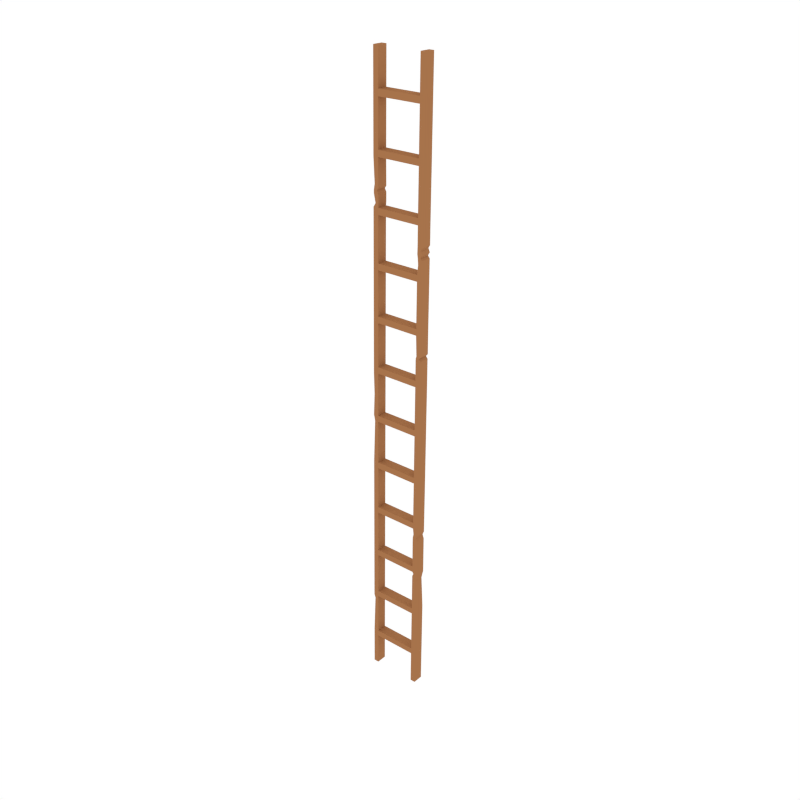 # Source: Ladder_long.blend  (saved by Blender 2.79.0; exported with 4.5.12 LTS)
import bpy
from mathutils import Matrix  # noqa: F401  (used for matrix-valued properties, if any)

bpy.ops.wm.read_factory_settings(use_empty=True)
scene = bpy.context.scene
scene.name = 'Scene'

# ---- collections
col_collection_1 = bpy.data.collections.new('Collection 1'); scene.collection.children.link(col_collection_1)

# ---- materials (node trees are filled in below, after node groups)
mat_brown = bpy.data.materials.new('Brown')
mat_brown.alpha_threshold = 0.0
mat_brown.diffuse_color = (0.3844, 0.1705, 0.07074, 1.0)
mat_brown.roughness = 0.5

# ---- material node trees

# ---- world
world_world = bpy.data.worlds.new('World'); scene.world = world_world
world_world.color = (1.0, 1.0, 1.0)
world_world.use_sun_shadow = False
world_world.sun_shadow_jitter_overblur = 0.0
world_world.cycles.sampling_method = 'NONE'
world_world.cycles.sample_map_resolution = 256

# ---- meshes
me_cylinder_000 = bpy.data.meshes.new('Cylinder.000')
me_cylinder_000.from_pydata([(-0.3165, -0.108, -0.01353), (-0.3165, -0.01409, 7.295), (-0.3165, 0.01409, -0.0151), (-0.3165, 0.108, 7.293), (-0.2559, -0.108, -0.01353), (-0.2559, -0.01409, 7.295), (-0.2559, 0.01409, -0.0151), (-0.2559, 0.108, 7.293), (-0.3165, -0.1028, 0.3884), (-0.3165, -0.1019, 0.4615), (-0.3165, -0.09529, 0.9731), (-0.3165, -0.09435, 1.046), (-0.3165, -0.08778, 1.558), (-0.3165, -0.08684, 1.631), (-0.3165, -0.08027, 2.142), (-0.3165, -0.07933, 2.216), (-0.3165, -0.07276, 2.727), (-0.3165, -0.07182, 2.8), (-0.3008, -0.06525, 3.312), (-0.3165, -0.06431, 3.385), (-0.3165, -0.05774, 3.896), (-0.3165, -0.0568, 3.97), (-0.3165, -0.05023, 4.481), (-0.3165, -0.04929, 4.554), (-0.3165, -0.04272, 5.066), (-0.3165, -0.04178, 5.139), (-0.3165, -0.03521, 5.65), (-0.3165, -0.03427, 5.724), (-0.3165, -0.0277, 6.235), (-0.3165, -0.02676, 6.308), (-0.3165, -0.02019, 6.82), (-0.3165, -0.01926, 6.893), (-0.3165, 0.1028, 6.891), (-0.3165, 0.1019, 6.818), (-0.3165, 0.09529, 6.307), (-0.3165, 0.09435, 6.234), (-0.3165, 0.08778, 5.722), (-0.3165, 0.08684, 5.649), (-0.3165, 0.08027, 5.137), (-0.3165, 0.07933, 5.064), (-0.3165, 0.07276, 4.553), (-0.3165, 0.07182, 4.48), (-0.3165, 0.06525, 3.968), (-0.3165, 0.06431, 3.895), (-0.3165, 0.05774, 3.383), (-0.3008, 0.0568, 3.31), (-0.3165, 0.05023, 2.799), (-0.3165, 0.04929, 2.726), (-0.3165, 0.04272, 2.214), (-0.3165, 0.04178, 2.141), (-0.3165, 0.03521, 1.629), (-0.3165, 0.03428, 1.556), (-0.3165, 0.0277, 1.045), (-0.3165, 0.02677, 0.9715), (-0.3165, 0.02019, 0.4599), (-0.3165, 0.01926, 0.3869), (-0.2559, 0.1028, 6.891), (-0.2559, 0.1019, 6.818), (-0.2559, 0.09529, 6.307), (-0.2559, 0.09435, 6.234), (-0.2559, 0.08778, 5.722), (-0.2559, 0.08684, 5.649), (-0.2559, 0.08027, 5.137), (-0.2559, 0.07933, 5.064), (-0.2559, 0.07276, 4.553), (-0.2559, 0.07182, 4.48), (-0.2559, 0.06525, 3.968), (-0.2559, 0.06431, 3.895), (-0.2559, 0.05774, 3.383), (-0.2559, 0.0568, 3.31), (-0.2559, 0.05023, 2.799), (-0.2559, 0.04929, 2.726), (-0.2559, 0.04272, 2.214), (-0.2559, 0.04178, 2.141), (-0.2559, 0.03521, 1.629), (-0.2559, 0.03428, 1.556), (-0.2559, 0.0277, 1.045), (-0.2559, 0.02677, 0.9715), (-0.2559, 0.02019, 0.4599), (-0.2559, 0.01926, 0.3869), (-0.2559, -0.01926, 6.893), (-0.2559, -0.02019, 6.82), (-0.2559, -0.02676, 6.308), (-0.2559, -0.0277, 6.235), (-0.2559, -0.03427, 5.724), (-0.2559, -0.03521, 5.65), (-0.2559, -0.04178, 5.139), (-0.2559, -0.04272, 5.066), (-0.2559, -0.04929, 4.554), (-0.2559, -0.05023, 4.481), (-0.2559, -0.0568, 3.97), (-0.2559, -0.05774, 3.896), (-0.2559, -0.06431, 3.385), (-0.2559, -0.06525, 3.312), (-0.2559, -0.07182, 2.8), (-0.2559, -0.07276, 2.727), (-0.2559, -0.07933, 2.216), (-0.2559, -0.08027, 2.142), (-0.2559, -0.08684, 1.631), (-0.2559, -0.08778, 1.558), (-0.2559, -0.09435, 1.046), (-0.2559, -0.09529, 0.9731), (-0.2559, -0.1019, 0.4615), (-0.2559, -0.1028, 0.3884), (0.3165, -0.108, -0.01353), (0.3165, -0.01409, 7.295), (0.3165, 0.01409, -0.0151), (0.3165, 0.108, 7.293), (0.2559, -0.108, -0.01353), (0.2559, -0.01409, 7.295), (0.2559, 0.01409, -0.0151), (0.2559, 0.108, 7.293), (0.3165, -0.1028, 0.3884), (0.3165, -0.1019, 0.4615), (0.3165, -0.09529, 0.9731), (0.3165, -0.09435, 1.046), (0.3165, -0.08778, 1.558), (0.3165, -0.08684, 1.631), (0.3165, -0.08027, 2.142), (0.3165, -0.07933, 2.216), (0.3165, -0.07276, 2.727), (0.3165, -0.07182, 2.8), (0.3165, -0.06525, 3.312), (0.3165, -0.06431, 3.385), (0.3165, -0.05774, 3.896), (0.3165, -0.0568, 3.97), (0.3165, -0.05023, 4.481), (0.3165, -0.04929, 4.554), (0.3165, -0.04272, 5.066), (0.3165, -0.04178, 5.139), (0.3165, -0.03521, 5.65), (0.3165, -0.03427, 5.724), (0.3165, -0.0277, 6.235), (0.3165, -0.02676, 6.308), (0.3165, -0.02019, 6.82), (0.3165, -0.01926, 6.893), (0.3165, 0.1028, 6.891), (0.3165, 0.1019, 6.818), (0.3165, 0.09529, 6.307), (0.3165, 0.09435, 6.234), (0.3165, 0.08778, 5.722), (0.3165, 0.08684, 5.649), (0.3165, 0.08027, 5.137), (0.3165, 0.07933, 5.064), (0.3165, 0.07276, 4.553), (0.3165, 0.07182, 4.48), (0.3165, 0.06525, 3.968), (0.3165, 0.06431, 3.895), (0.3165, 0.05774, 3.383), (0.3165, 0.0568, 3.31), (0.3165, 0.05023, 2.799), (0.3165, 0.04929, 2.726), (0.3165, 0.04272, 2.214), (0.3165, 0.04178, 2.141), (0.3165, 0.03521, 1.629), (0.3165, 0.03428, 1.556), (0.3165, 0.0277, 1.045), (0.3165, 0.02677, 0.9715), (0.3165, 0.02019, 0.4599), (0.3165, 0.01926, 0.3869), (0.2559, 0.1028, 6.891), (0.2559, 0.1019, 6.818), (0.2559, 0.09529, 6.307), (0.2559, 0.09435, 6.234), (0.2559, 0.08778, 5.722), (0.2559, 0.08684, 5.649), (0.2559, 0.08027, 5.137), (0.2559, 0.07933, 5.064), (0.2559, 0.07276, 4.553), (0.2559, 0.07182, 4.48), (0.2559, 0.06525, 3.968), (0.2559, 0.06431, 3.895), (0.2559, 0.05774, 3.383), (0.2559, 0.0568, 3.31), (0.2559, 0.05023, 2.799), (0.2559, 0.04929, 2.726), (0.2559, 0.04272, 2.214), (0.2559, 0.04178, 2.141), (0.2559, 0.03521, 1.629), (0.2559, 0.03428, 1.556), (0.2559, 0.0277, 1.045), (0.2559, 0.02677, 0.9715), (0.2559, 0.02019, 0.4599), (0.2559, 0.01926, 0.3869), (0.2559, -0.01926, 6.893), (0.2559, -0.02019, 6.82), (0.2559, -0.02676, 6.308), (0.2559, -0.0277, 6.235), (0.2559, -0.03427, 5.724), (0.2559, -0.03521, 5.65), (0.2559, -0.04178, 5.139), (0.2559, -0.04272, 5.066), (0.2559, -0.04929, 4.554), (0.2559, -0.05023, 4.481), (0.2559, -0.0568, 3.97), (0.2559, -0.05774, 3.896), (0.2559, -0.06431, 3.385), (0.2559, -0.06525, 3.312), (0.2559, -0.07182, 2.8), (0.2559, -0.07276, 2.727), (0.2559, -0.07933, 2.216), (0.2559, -0.08027, 2.142), (0.2559, -0.08684, 1.631), (0.2559, -0.08778, 1.558), (0.2559, -0.09435, 1.046), (0.2559, -0.09529, 0.9731), (0.2559, -0.1019, 0.4615), (0.2559, -0.1028, 0.3884), (0.3165, -0.05516, 4.199), (0.2946, -0.05352, 4.225), (0.3165, -0.05188, 4.25), (0.3165, 0.07018, 4.25), (0.2946, 0.06854, 4.224), (0.3165, 0.0669, 4.199), (0.2632, 0.07018, 4.25), (0.2559, 0.06854, 4.224), (0.2559, 0.0669, 4.199), (0.2632, -0.05188, 4.25), (0.2559, -0.05352, 4.225), (0.2559, -0.05516, 4.199), (-0.3078, -0.06103, 3.641), (-0.3078, 0.06103, 3.639), (-0.2559, 0.06103, 3.639), (-0.2559, -0.06103, 3.641), (0.3165, -0.0852, 1.979), (0.299, -0.08356, 2.025), (0.3165, -0.08191, 2.07), (0.3165, 0.04014, 2.07), (0.299, 0.0385, 2.024), (0.3165, 0.03686, 1.979), (0.2647, 0.04014, 2.07), (0.2559, 0.0385, 2.024), (0.2559, 0.03686, 1.979), (0.2647, -0.08191, 2.07), (0.2559, -0.08356, 2.025), (0.2559, -0.0852, 1.979), (-0.3003, -0.09581, 0.9325), (-0.3003, 0.02624, 0.9309), (-0.2559, 0.02624, 0.9309), (-0.2559, -0.09581, 0.9325), (0.3165, -0.08806, 1.536), (0.3165, 0.03399, 1.534), (0.2714, 0.03399, 1.534), (0.2714, -0.08806, 1.536), (0.2934, 0.03357, 1.434), (0.2559, 0.03357, 1.501), (0.2559, -0.08848, 1.503), (0.2934, -0.08848, 1.436), (-0.3151, -0.02815, 5.861), (-0.3151, 0.0939, 5.86), (-0.2559, 0.0939, 5.86), (-0.2559, -0.02815, 5.861), (-0.2932, 0.09268, 5.765), (-0.2559, 0.09268, 5.765), (-0.2559, -0.02937, 5.766), (-0.2932, -0.02937, 5.766), (-0.3152, -0.02811, 5.896), (-0.3152, 0.09394, 5.895), (-0.2749, 0.09394, 5.895), (-0.2749, -0.02811, 5.896), (-0.3036, -0.02808, 5.962), (-0.3036, 0.09398, 5.96), (-0.2559, 0.09398, 5.921), (-0.2559, -0.02808, 5.923), (0.3165, -0.04014, 5.358), (0.2975, -0.0385, 5.397), (0.3165, -0.03686, 5.43), (0.3165, 0.0852, 5.43), (0.2975, 0.08356, 5.397), (0.3165, 0.08191, 5.357), (0.2559, 0.0852, 5.43), (0.2559, 0.08356, 5.394), (0.2559, 0.08191, 5.357), (0.2559, -0.03686, 5.43), (0.2559, -0.0385, 5.394), (0.2559, -0.04014, 5.358), (0.2946, 0.08163, 5.319), (0.2618, 0.08163, 5.319), (0.2618, -0.04043, 5.319), (0.2946, -0.04043, 5.319), (0.3165, 0.08144, 5.293), (0.2676, 0.08144, 5.244), (0.2676, -0.04062, 5.245), (0.3165, -0.04062, 5.294)], [], [(31, 1, 3, 32), (32, 3, 7, 56), (56, 7, 5, 80), (80, 5, 1, 31), (2, 6, 4, 0), (7, 3, 1, 5), (4, 103, 8, 0), (103, 102, 9, 8), (239, 101, 10, 236), (101, 100, 11, 10), (100, 99, 12, 11), (99, 98, 13, 12), (98, 97, 14, 13), (97, 96, 15, 14), (96, 95, 16, 15), (95, 94, 17, 16), (94, 93, 18, 17), (93, 92, 19, 18), (223, 91, 20, 220), (91, 90, 21, 20), (90, 89, 22, 21), (89, 88, 23, 22), (88, 87, 24, 23), (87, 86, 25, 24), (86, 85, 26, 25), (85, 84, 27, 26), (263, 83, 28, 260), (83, 82, 29, 28), (82, 81, 30, 29), (81, 80, 31, 30), (6, 79, 103, 4), (195, 91, 67, 171), (238, 77, 101, 239), (190, 86, 87, 191), (76, 75, 99, 100), (177, 73, 72, 176), (74, 73, 97, 98), (172, 68, 92, 196), (72, 71, 95, 96), (70, 69, 93, 94), (163, 59, 58, 162), (222, 67, 91, 223), (202, 98, 99, 203), (66, 65, 89, 90), (197, 93, 69, 173), (64, 63, 87, 88), (188, 84, 85, 189), (62, 61, 85, 86), (160, 56, 80, 184), (262, 59, 83, 263), (175, 71, 70, 174), (58, 57, 81, 82), (174, 70, 94, 198), (2, 55, 79, 6), (55, 54, 78, 79), (237, 53, 77, 238), (53, 52, 76, 77), (52, 51, 75, 76), (51, 50, 74, 75), (50, 49, 73, 74), (49, 48, 72, 73), (48, 47, 71, 72), (47, 46, 70, 71), (46, 45, 69, 70), (45, 44, 68, 69), (221, 43, 67, 222), (43, 42, 66, 67), (42, 41, 65, 66), (41, 40, 64, 65), (40, 39, 63, 64), (39, 38, 62, 63), (38, 37, 61, 62), (37, 36, 60, 61), (261, 35, 59, 262), (35, 34, 58, 59), (34, 33, 57, 58), (33, 32, 56, 57), (0, 8, 55, 2), (8, 9, 54, 55), (236, 10, 53, 237), (10, 11, 52, 53), (11, 12, 51, 52), (12, 13, 50, 51), (13, 14, 49, 50), (14, 15, 48, 49), (15, 16, 47, 48), (16, 17, 46, 47), (17, 18, 45, 46), (18, 19, 44, 45), (220, 20, 43, 221), (20, 21, 42, 43), (21, 22, 41, 42), (22, 23, 40, 41), (23, 24, 39, 40), (24, 25, 38, 39), (25, 26, 37, 38), (26, 27, 36, 37), (260, 28, 35, 261), (28, 29, 34, 35), (29, 30, 33, 34), (30, 31, 32, 33), (204, 100, 101, 205), (165, 61, 60, 164), (170, 66, 90, 194), (179, 75, 74, 178), (192, 88, 89, 193), (193, 89, 65, 169), (206, 102, 103, 207), (182, 78, 102, 206), (167, 63, 62, 166), (168, 64, 88, 192), (181, 77, 76, 180), (205, 101, 77, 181), (194, 90, 91, 195), (191, 87, 63, 167), (207, 103, 79, 183), (180, 76, 100, 204), (169, 65, 64, 168), (166, 62, 86, 190), (183, 79, 78, 182), (203, 99, 75, 179), (196, 92, 93, 197), (189, 85, 61, 165), (178, 74, 98, 202), (171, 67, 66, 170), (164, 60, 84, 188), (184, 80, 81, 185), (201, 97, 73, 177), (198, 94, 95, 199), (187, 83, 59, 163), (176, 72, 96, 200), (173, 69, 68, 172), (162, 58, 82, 186), (186, 82, 83, 187), (199, 95, 71, 175), (200, 96, 97, 201), (185, 81, 57, 161), (135, 136, 107, 105), (136, 160, 111, 107), (160, 184, 109, 111), (184, 135, 105, 109), (106, 104, 108, 110), (111, 109, 105, 107), (108, 104, 112, 207), (207, 112, 113, 206), (206, 113, 114, 205), (205, 114, 115, 204), (243, 240, 116, 203), (203, 116, 117, 202), (233, 226, 118, 201), (201, 118, 119, 200), (200, 119, 120, 199), (199, 120, 121, 198), (198, 121, 122, 197), (197, 122, 123, 196), (196, 123, 124, 195), (195, 124, 125, 194), (217, 210, 126, 193), (193, 126, 127, 192), (192, 127, 128, 191), (191, 128, 129, 190), (273, 266, 130, 189), (189, 130, 131, 188), (188, 131, 132, 187), (187, 132, 133, 186), (186, 133, 134, 185), (185, 134, 135, 184), (110, 108, 207, 183), (182, 206, 205, 181), (242, 243, 203, 179), (230, 233, 201, 177), (176, 200, 199, 175), (174, 198, 197, 173), (172, 196, 195, 171), (214, 217, 193, 169), (168, 192, 191, 167), (270, 273, 189, 165), (164, 188, 187, 163), (162, 186, 185, 161), (106, 110, 183, 159), (159, 183, 182, 158), (158, 182, 181, 157), (157, 181, 180, 156), (241, 242, 179, 155), (155, 179, 178, 154), (227, 230, 177, 153), (153, 177, 176, 152), (152, 176, 175, 151), (151, 175, 174, 150), (150, 174, 173, 149), (149, 173, 172, 148), (148, 172, 171, 147), (147, 171, 170, 146), (211, 214, 169, 145), (145, 169, 168, 144), (144, 168, 167, 143), (143, 167, 166, 142), (267, 270, 165, 141), (141, 165, 164, 140), (140, 164, 163, 139), (139, 163, 162, 138), (138, 162, 161, 137), (137, 161, 160, 136), (104, 106, 159, 112), (112, 159, 158, 113), (113, 158, 157, 114), (114, 157, 156, 115), (240, 241, 155, 116), (116, 155, 154, 117), (226, 227, 153, 118), (118, 153, 152, 119), (119, 152, 151, 120), (120, 151, 150, 121), (121, 150, 149, 122), (122, 149, 148, 123), (123, 148, 147, 124), (124, 147, 146, 125), (210, 211, 145, 126), (126, 145, 144, 127), (127, 144, 143, 128), (128, 143, 142, 129), (266, 267, 141, 130), (130, 141, 140, 131), (131, 140, 139, 132), (132, 139, 138, 133), (133, 138, 137, 134), (134, 137, 136, 135), (161, 57, 56, 160), (125, 146, 213, 208), (208, 213, 212, 209), (209, 212, 211, 210), (146, 170, 216, 213), (213, 216, 215, 212), (212, 215, 214, 211), (170, 194, 219, 216), (216, 219, 218, 215), (215, 218, 217, 214), (194, 125, 208, 219), (219, 208, 209, 218), (218, 209, 210, 217), (19, 220, 221, 44), (44, 221, 222, 68), (68, 222, 223, 92), (92, 223, 220, 19), (117, 154, 229, 224), (224, 229, 228, 225), (225, 228, 227, 226), (154, 178, 232, 229), (229, 232, 231, 228), (228, 231, 230, 227), (178, 202, 235, 232), (232, 235, 234, 231), (231, 234, 233, 230), (202, 117, 224, 235), (235, 224, 225, 234), (234, 225, 226, 233), (9, 236, 237, 54), (54, 237, 238, 78), (78, 238, 239, 102), (102, 239, 236, 9), (247, 244, 241, 240), (244, 245, 242, 241), (245, 246, 243, 242), (246, 247, 240, 243), (204, 115, 247, 246), (180, 204, 246, 245), (156, 180, 245, 244), (115, 156, 244, 247), (255, 248, 249, 252), (252, 249, 250, 253), (253, 250, 251, 254), (254, 251, 248, 255), (84, 254, 255, 27), (60, 253, 254, 84), (36, 252, 253, 60), (27, 255, 252, 36), (248, 256, 257, 249), (249, 257, 258, 250), (250, 258, 259, 251), (251, 259, 256, 248), (256, 260, 261, 257), (257, 261, 262, 258), (258, 262, 263, 259), (259, 263, 260, 256), (279, 276, 269, 264), (264, 269, 268, 265), (265, 268, 267, 266), (276, 277, 272, 269), (269, 272, 271, 268), (268, 271, 270, 267), (277, 278, 275, 272), (272, 275, 274, 271), (271, 274, 273, 270), (278, 279, 264, 275), (275, 264, 265, 274), (274, 265, 266, 273), (282, 283, 279, 278), (281, 282, 278, 277), (280, 281, 277, 276), (283, 280, 276, 279), (129, 142, 280, 283), (142, 166, 281, 280), (166, 190, 282, 281), (190, 129, 283, 282)])
me_cylinder_000.materials.append(mat_brown)
me_cylinder_000.use_remesh_preserve_volume = False
me_cylinder_000.use_remesh_preserve_attributes = False
me_cylinder_000.use_mirror_vertex_groups = False
me_cylinder_000.update()

# ---- objects
ob_ladder_long = bpy.data.objects.new('Ladder_long', me_cylinder_000)

# ---- transforms, parenting, visibility, modifiers, constraints
ob_ladder_long.location = (0.0, 0.0, 0.0)
ob_ladder_long.lineart.crease_threshold = 0.0

# ---- collection membership
col_collection_1.objects.link(ob_ladder_long)

# ---- scene / render settings (as saved in the file)
scene.frame_start = 1; scene.frame_end = 250; scene.frame_set(0)
scene.render.engine = 'CYCLES'
scene.render.resolution_x = 1000
scene.render.resolution_y = 1000
scene.render.dither_intensity = 0.0
scene.cycles.samples = 200
scene.cycles.sampling_pattern = 'TABULATED_SOBOL'
scene.cycles.light_sampling_threshold = 0.0
scene.cycles.use_adaptive_sampling = False
scene.cycles.use_light_tree = False
scene.cycles.caustics_reflective = False
scene.cycles.caustics_refractive = False
scene.cycles.blur_glossy = 0.0
scene.cycles.max_bounces = 2
scene.cycles.pixel_filter_type = 'GAUSSIAN'
scene.cycles.sample_clamp_indirect = 0.0
scene.view_settings.view_transform = 'Standard'
bpy.context.view_layer.update()

# ---- added for rendering (the .blend has no active camera): camera
cam_auto = bpy.data.cameras.new('AutoCamera')
cam_auto.lens = 50.0
cam_auto.sensor_width = 36.0
cam_auto.clip_end = 1000.0
ob_auto_camera = bpy.data.objects.new('AutoCamera', cam_auto)
scene.collection.objects.link(ob_auto_camera)
ob_auto_camera.location = (6.7916, -8.14992, 9.07316)
ob_auto_camera.rotation_euler = (1.09748, -7.21219e-08, 0.694738)
scene.camera = ob_auto_camera
bpy.context.view_layer.update()
